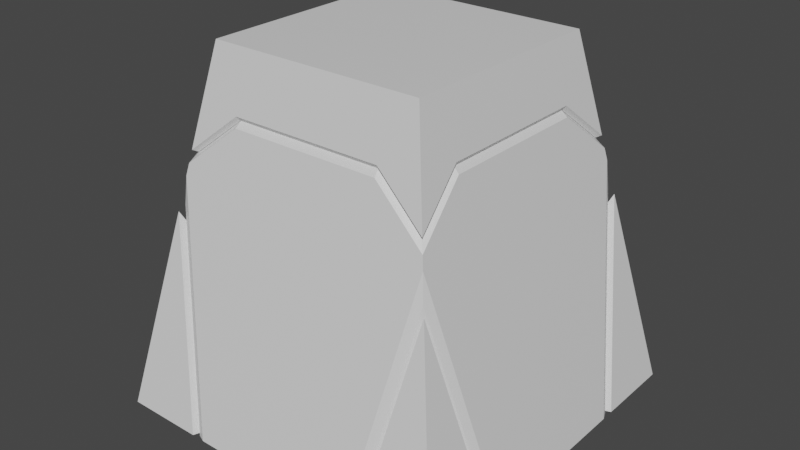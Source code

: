 # Source: Obelisk_5d1.blend  (saved by Blender 3.0.42; exported with 4.5.12 LTS)
import bpy
from mathutils import Matrix  # noqa: F401  (used for matrix-valued properties, if any)

bpy.ops.wm.read_factory_settings(use_empty=True)
scene = bpy.context.scene
scene.name = 'Scene'

# ---- collections
col_collection = bpy.data.collections.new('Collection'); scene.collection.children.link(col_collection)
col_cutter = bpy.data.collections.new('cutter'); scene.collection.children.link(col_cutter)

# ---- materials (node trees are filled in below, after node groups)
mat_material = bpy.data.materials.new('Material')
mat_material.alpha_threshold = 0.0
mat_material.use_transparent_shadow = False
mat_material.line_color = (0.0, 0.0, 0.0, 1.0)
mat_material_002 = bpy.data.materials.new('Material.002')
mat_material_002.alpha_threshold = 0.0
mat_material_002.use_transparent_shadow = False
mat_material_002.line_color = (0.0, 0.0, 0.0, 1.0)
mat_material_001 = bpy.data.materials.new('Material.001')
mat_material_001.alpha_threshold = 0.0
mat_material_001.use_transparent_shadow = False
mat_material_001.line_color = (0.0, 0.0, 0.0, 1.0)

# ---- material node trees
mat_material.use_nodes = True; mat_material.node_tree.nodes.clear()
_N = mat_material.node_tree.nodes; _L = mat_material.node_tree.links
n0 = _N.new('ShaderNodeOutputMaterial'); n0.name = 'Material Output'; n0.location = (300, 300)
n1 = _N.new('ShaderNodeBsdfPrincipled'); n1.name = 'Principled BSDF'; n1.location = (10, 300)
n1.distribution = 'GGX'
n1.subsurface_method = 'RANDOM_WALK_SKIN'
n1.inputs[2].default_value = 0.4
n1.inputs[3].default_value = 1.45
n1.inputs[27].default_value = (0.0, 0.0, 0.0, 1.0)
n1.inputs[28].default_value = 1.0
_L.new(n1.outputs[0], n0.inputs[0])
n0.is_active_output = True
mat_material_002.use_nodes = True; mat_material_002.node_tree.nodes.clear()
_N = mat_material_002.node_tree.nodes; _L = mat_material_002.node_tree.links
n0 = _N.new('ShaderNodeOutputMaterial'); n0.name = 'Material Output'; n0.location = (300, 300)
n1 = _N.new('ShaderNodeBsdfPrincipled'); n1.name = 'Principled BSDF'; n1.location = (10, 300)
n1.distribution = 'GGX'
n1.subsurface_method = 'RANDOM_WALK_SKIN'
n1.inputs[2].default_value = 0.4
n1.inputs[3].default_value = 1.45
n1.inputs[27].default_value = (0.0, 0.0, 0.0, 1.0)
n1.inputs[28].default_value = 1.0
_L.new(n1.outputs[0], n0.inputs[0])
n0.is_active_output = True
mat_material_001.use_nodes = True; mat_material_001.node_tree.nodes.clear()
_N = mat_material_001.node_tree.nodes; _L = mat_material_001.node_tree.links
n0 = _N.new('ShaderNodeOutputMaterial'); n0.name = 'Material Output'; n0.location = (300, 300)
n1 = _N.new('ShaderNodeBsdfPrincipled'); n1.name = 'Principled BSDF'; n1.location = (10, 300)
n1.distribution = 'GGX'
n1.subsurface_method = 'RANDOM_WALK_SKIN'
n1.inputs[2].default_value = 0.4
n1.inputs[3].default_value = 1.45
n1.inputs[27].default_value = (0.0, 0.0, 0.0, 1.0)
n1.inputs[28].default_value = 1.0
_L.new(n1.outputs[0], n0.inputs[0])
n0.is_active_output = True

# ---- world
world_world = bpy.data.worlds.new('World'); scene.world = world_world
world_world.use_nodes = True; world_world.node_tree.nodes.clear()
_N = world_world.node_tree.nodes; _L = world_world.node_tree.links
n0 = _N.new('ShaderNodeOutputWorld'); n0.name = 'World Output'; n0.location = (300, 300)
n1 = _N.new('ShaderNodeBackground'); n1.name = 'Background'; n1.location = (10, 300)
n1.inputs[0].default_value = (0.05088, 0.05088, 0.05088, 1.0)
_L.new(n1.outputs[0], n0.inputs[0])
n0.is_active_output = True
world_world.color = (0.05088, 0.05088, 0.05088)
world_world.use_sun_shadow = False
world_world.sun_shadow_jitter_overblur = 0.0

# ---- meshes
me_cube = bpy.data.meshes.new('Cube')
me_cube.from_pydata([(1.2, 1.2, 2.0), (1.2, -1.2, 2.0), (-1.2, 1.2, 2.0), (-1.2, -1.2, 2.0), (-0.8901, 0.8901, 1.312), (0.8901, 0.8901, 1.312), (0.8901, -0.8901, 1.312), (-0.8901, -0.8901, 1.312), (0.8532, -1.328, 1.361), (0.8414, -1.288, 1.312), (-0.8532, -1.328, 1.361), (-0.8414, -1.288, 1.312), (1.419, 1.419, 0.9049), (1.374, 1.374, 0.8829), (1.374, -1.374, 0.8829), (1.419, -1.419, 0.9049), (-0.8532, 1.328, 1.361), (-0.8414, 1.288, 1.312), (0.8532, 1.328, 1.361), (0.8414, 1.288, 1.312), (-1.374, 1.374, 0.8829), (-1.419, 1.419, 0.9049), (-1.328, 0.8532, 1.361), (-1.288, 0.8414, 1.312), (-1.328, -0.8532, 1.361), (-1.288, -0.8414, 1.312), (-1.374, -1.374, 0.8829), (-1.419, -1.419, 0.9049), (1.328, -0.8532, 1.361), (1.288, -0.8414, 1.312), (1.328, 0.8532, 1.361), (1.288, 0.8414, 1.312)], [], [(14, 6, 29), (0, 2, 3, 1), (7, 26, 25), (6, 9, 11, 7, 25, 23, 4, 17, 19, 5, 31, 29), (5, 13, 31), (26, 7, 11), (20, 4, 23), (15, 1, 3, 27, 10, 8), (0, 1, 15, 28, 30, 12), (17, 4, 20), (2, 0, 12, 18, 16, 21), (27, 3, 2, 21, 22, 24), (13, 5, 19), (16, 18, 19, 17), (23, 25, 24, 22), (29, 31, 30, 28), (9, 14, 15, 8), (18, 12, 13, 19), (8, 10, 11, 9), (17, 20, 21, 16), (20, 23, 22, 21), (25, 26, 27, 24), (14, 29, 28, 15), (12, 30, 31, 13), (10, 27, 26, 11), (6, 14, 9)])
_uv = me_cube.uv_layers.new(name='UVMap')
_uv.uv.foreach_set('vector', [0.6478, 0.7272, 0.6838, 0.6912, 0.6542, 0.6876, 0.625, 0.5, 0.875, 0.5, 0.875, 0.75, 0.625, 0.75, 0.8162, 0.6912, 0.8522, 0.7272, 0.8458, 0.6876, 0.3012, 0.6709, 0.2984, 0.6938, 0.2016, 0.6938, 0.1988, 0.6709, 0.176, 0.6681, 0.176, 0.5713, 0.1988, 0.5685, 0.2016, 0.5457, 0.2984, 0.5457, 0.3012, 0.5685, 0.324, 0.5713, 0.324, 0.6681, 0.6838, 0.5588, 0.6478, 0.5228, 0.6542, 0.5624, 0.8522, 0.7272, 0.8162, 0.6912, 0.8126, 0.7208, 0.8522, 0.5228, 0.8162, 0.5588, 0.8458, 0.5624, 0.5566, 0.75, 0.625, 0.75, 0.625, 1.0, 0.5566, 1.0, 0.5851, 0.9552, 0.5851, 0.7948, 0.625, 0.5, 0.625, 0.75, 0.5566, 0.75, 0.5851, 0.7052, 0.5851, 0.5448, 0.5566, 0.5, 0.8126, 0.5292, 0.8162, 0.5588, 0.8522, 0.5228, 0.625, 0.25, 0.625, 0.5, 0.5566, 0.5, 0.5851, 0.4552, 0.5851, 0.2948, 0.5566, 0.25, 0.5566, 0.0, 0.625, 0.0, 0.625, 0.25, 0.5566, 0.25, 0.5851, 0.2052, 0.5851, 0.04481, 0.6478, 0.5228, 0.6838, 0.5588, 0.6874, 0.5292, 0.5851, 0.2948, 0.5851, 0.4552, 0.582, 0.4531, 0.582, 0.2969, 0.582, 0.2031, 0.582, 0.04689, 0.5851, 0.04481, 0.5851, 0.2052, 0.582, 0.7031, 0.582, 0.5469, 0.5851, 0.5448, 0.5851, 0.7052, 0.582, 0.7969, 0.5552, 0.7553, 0.5566, 0.75, 0.5851, 0.7948, 0.5851, 0.4552, 0.5566, 0.5, 0.5552, 0.4947, 0.582, 0.4531, 0.5851, 0.7948, 0.5851, 0.9552, 0.582, 0.9531, 0.582, 0.7969, 0.582, 0.2969, 0.5552, 0.2553, 0.5566, 0.25, 0.5851, 0.2948, 0.5552, 0.2447, 0.582, 0.2031, 0.5851, 0.2052, 0.5566, 0.25, 0.582, 0.04689, 0.5552, 0.005305, 0.5566, 0.0, 0.5851, 0.04481, 0.5552, 0.7447, 0.582, 0.7031, 0.5851, 0.7052, 0.5566, 0.75, 0.5566, 0.5, 0.5851, 0.5448, 0.582, 0.5469, 0.5552, 0.5053, 0.5851, 0.9552, 0.5566, 1.0, 0.5552, 0.9947, 0.582, 0.9531, 0.6838, 0.6912, 0.6478, 0.7272, 0.6874, 0.7208])
me_cube.materials.append(mat_material)
me_cube.use_remesh_preserve_volume = False
me_cube.use_remesh_preserve_attributes = False
me_cube.use_mirror_vertex_groups = False
me_cube.update()
me_cube_009 = bpy.data.meshes.new('Cube.009')
me_cube_009.from_pydata([(-4.0, 4.0, 0.0), (-1.671, 1.671, 6.625), (-3.003, 4.0, 0.0), (3.003, 3.007, 0.0), (3.003, -2.984, 0.0), (4.0, 4.0, 0.0), (-1.671, -1.671, 6.625), (3.003, 4.0, 0.0), (-3.003, 3.007, 0.0), (1.671, -1.671, 6.625), (-3.003, -2.984, 0.0), (-4.0, 3.007, 0.0), (1.671, 1.671, 6.625), (4.0, 3.007, 0.0), (-1.671, -2.575, 6.625), (-1.695, -2.7, 6.502), (-2.699, -1.695, 6.503), (-2.575, -1.671, 6.625), (1.671, -2.575, 6.625), (1.695, -2.7, 6.502), (-2.893, 2.893, 5.535), (-2.748, 2.748, 5.755), (-2.893, -2.893, 5.535), (-2.748, -2.748, 5.755), (1.671, 2.575, 6.625), (1.695, 2.699, 6.503), (-1.695, 2.699, 6.503), (-1.671, 2.575, 6.625), (2.748, 2.748, 5.755), (2.893, 2.893, 5.535), (2.699, 1.695, 6.503), (2.575, 1.671, 6.625), (2.575, -1.671, 6.625), (2.699, -1.695, 6.503), (2.748, -2.748, 5.755), (2.893, -2.893, 5.535), (-2.699, 1.695, 6.503), (-2.575, 1.671, 6.625), (-3.003, -2.991, 0.0), (-3.009, -2.984, 0.0), (3.003, -2.991, 0.0), (3.009, -2.984, 0.0), (-3.927, -2.058, 0.0), (-4.0, -1.882, 2.235e-08), (-1.902, -4.0, 0.0), (-2.076, -3.926, -3.725e-09), (2.076, -3.926, 0.0), (1.902, -4.0, 2.608e-08), (-2.997, -2.997, 4.648), (-2.946, -2.946, 5.27), (4.0, -1.882, 0.0), (3.927, -2.058, -1.863e-09), (2.997, -2.997, 4.648), (2.946, -2.946, 5.27)], [], [(6, 1, 37, 17), (21, 37, 1), (52, 46, 40, 41, 51), (17, 23, 6), (27, 1, 12, 24), (28, 24, 12), (26, 25, 7, 2), (32, 9, 34), (31, 28, 12), (39, 10, 38), (8, 11, 0, 2), (19, 15, 22, 49, 44, 47, 53, 35), (3, 8, 2, 7), (4, 10, 8, 3), (48, 42, 39, 38, 45), (13, 3, 7, 5), (6, 14, 18, 9), (11, 8, 10, 39, 42, 43), (21, 1, 27), (1, 6, 9, 12), (4, 3, 13, 50, 51, 41), (11, 36, 20, 0), (26, 2, 0, 20), (25, 29, 5, 7), (13, 5, 29, 30), (31, 12, 9, 32), (40, 4, 41), (9, 18, 34), (23, 14, 6), (25, 26, 27, 24), (31, 32, 33, 30), (32, 34, 35, 33), (21, 27, 26, 20), (20, 36, 37, 21), (24, 28, 29, 25), (28, 31, 30, 29), (19, 35, 34, 18), (36, 16, 17, 37), (16, 22, 23, 17), (18, 14, 15, 19), (14, 23, 22, 15), (44, 45, 38, 10, 4, 40, 46, 47), (33, 35, 53, 50, 13, 30), (50, 53, 52, 51), (49, 43, 42, 48), (44, 49, 48, 45), (46, 52, 53, 47), (49, 22, 16, 36, 11, 43)])
_uv = me_cube_009.uv_layers.new(name='UVMap')
_uv.uv.foreach_set('vector', [0.0, 0.0, 0.0, 0.0, 0.5238, 0.1828, 0.5238, 0.04219, 0.4966, 0.225, 0.5238, 0.1828, 0.0, 0.0, 0.5525, 0.3755, 0.4576, 0.4908, 0.4576, 0.3748, 0.4576, 0.374, 0.4576, 0.2592, 0.5238, 0.04219, 0.4966, 0.8999, 0.0, 0.0, 0.5238, 0.2672, 0.0, 0.0, 0.0, 0.0, 0.5238, 0.4078, 0.4966, 0.45, 0.5238, 0.4078, 0.0, 0.0, 0.5782, 0.2966, 0.5782, 0.2966, 0.375, 0.2811, 0.375, 0.2811, 0.5238, 0.04219, 0.0, 0.0, 0.4966, 0.6749, 0.5238, 0.1828, 0.4966, 0.45, 0.0, 0.0, 0.375, 0.03174, 0.375, 0.03174, 0.375, 0.03741, 0.375, 0.2457, 0.375, 0.219, 0.375, 0.25, 0.375, 0.2811, 0.5782, 0.8001, 0.5782, 0.9534, 0.548, 1.0, 0.5397, 1.0, 0.375, 0.9689, 0.375, 0.9689, 0.5397, 0.75, 0.548, 0.75, 0.375, 0.2228, 0.375, 0.2457, 0.375, 0.2811, 0.375, 0.2811, 0.375, 0.03174, 0.375, 0.03174, 0.375, 0.2457, 0.375, 0.2228, 0.5525, 0.3755, 0.4576, 0.2592, 0.4576, 0.374, 0.4576, 0.3748, 0.4576, 0.4908, 0.375, 0.219, 0.375, 0.2228, 0.375, 0.2811, 0.375, 0.25, 0.0, 0.0, 0.5238, 0.8577, 0.5238, 0.7171, 0.0, 0.0, 0.375, 0.219, 0.375, 0.2457, 0.375, 0.03174, 0.375, 0.03174, 0.375, 0.06068, 0.375, 0.06619, 0.4966, 0.225, 0.0, 0.0, 0.5238, 0.2672, 0.0, 0.0, 0.0, 0.0, 0.0, 0.0, 0.0, 0.0, 0.375, 0.03174, 0.375, 0.2228, 0.375, 0.219, 0.375, 0.06619, 0.375, 0.06068, 0.375, 0.03174, 0.375, 0.219, 0.5782, 0.2034, 0.548, 0.25, 0.375, 0.25, 0.5782, 0.2966, 0.375, 0.2811, 0.375, 0.25, 0.548, 0.25, 0.5782, 0.2966, 0.548, 0.25, 0.375, 0.25, 0.375, 0.2811, 0.375, 0.219, 0.375, 0.25, 0.548, 0.25, 0.5782, 0.2034, 0.5238, 0.1828, 0.0, 0.0, 0.0, 0.0, 0.5238, 0.04219, 0.375, 0.03741, 0.375, 0.03174, 0.375, 0.03593, 0.0, 0.0, 0.5238, 0.7171, 0.4966, 0.6749, 0.4966, 0.8999, 0.5238, 0.8577, 0.0, 0.0, 0.5782, 0.2966, 0.5782, 0.2966, 0.582, 0.2969, 0.582, 0.2969, 0.5238, 0.1828, 0.5238, 0.04219, 0.5782, 0.04661, 0.5782, 0.2034, 0.582, 0.7031, 0.5551, 0.7449, 0.548, 0.75, 0.5782, 0.7034, 0.4966, 0.225, 0.5238, 0.2672, 0.5782, 0.2966, 0.548, 0.25, 0.548, 0.25, 0.5782, 0.2034, 0.5238, 0.1828, 0.4966, 0.225, 0.582, 0.2969, 0.5551, 0.2551, 0.548, 0.25, 0.5782, 0.2966, 0.5551, 0.2449, 0.582, 0.2031, 0.5782, 0.2034, 0.548, 0.25, 0.5782, 0.8001, 0.548, 0.75, 0.4966, 0.6749, 0.5238, 0.7171, 0.5782, 0.2034, 0.5782, 0.04661, 0.5238, 0.04219, 0.5238, 0.1828, 0.5782, 0.04661, 0.548, 0.0, 0.5551, 0.005071, 0.582, 0.04689, 0.5238, 0.7171, 0.5238, 0.8577, 0.5782, 0.9534, 0.5782, 0.8001, 0.5238, 0.8577, 0.4966, 0.8999, 0.548, 1.0, 0.5782, 0.9534, 0.375, 0.9689, 0.375, 0.9007, 0.375, 0.03741, 0.375, 0.03174, 0.375, 0.03174, 0.375, 0.03741, 0.375, 0.9007, 0.375, 0.9689, 0.5782, 0.7034, 0.548, 0.75, 0.5397, 0.75, 0.375, 0.06619, 0.375, 0.219, 0.5782, 0.2034, 0.375, 0.06619, 0.5397, 0.75, 0.5211, 0.7034, 0.3759, 0.06673, 0.5397, 0.0, 0.375, 0.06619, 0.3759, 0.06264, 0.5211, 0.004271, 0.375, 0.9689, 0.5397, 1.0, 0.5211, 0.9979, 0.3758, 0.969, 0.3758, 0.9677, 0.5211, 0.7649, 0.5397, 0.75, 0.375, 0.9689, 0.5397, 0.0, 0.548, 0.0, 0.5782, 0.04661, 0.5782, 0.2034, 0.375, 0.219, 0.375, 0.06619])
me_cube_009.materials.append(mat_material_002)
me_cube_009.use_remesh_preserve_volume = False
me_cube_009.use_remesh_preserve_attributes = False
me_cube_009.use_mirror_vertex_groups = False
me_cube_009.update()
me_cube_002 = bpy.data.meshes.new('Cube.002')
me_cube_002.from_pydata([(4.0, -4.0, 0.0), (-4.0, -4.0, 0.0), (-4.0, -2.189, 0.0), (-3.854, -2.132, 0.0), (-2.149, -3.852, 0.0), (-2.206, -4.0, -1.49e-08), (2.206, -4.0, 0.0), (2.149, -3.852, 0.0), (-3.099, -3.099, 4.506), (-2.998, -2.996, 4.28), (3.854, -2.132, 0.0), (4.0, -2.189, -4.843e-08), (2.998, -2.996, 4.28), (3.099, -3.099, 4.506)], [], [(9, 4, 3), (7, 12, 10), (13, 0, 11), (6, 0, 13), (1, 5, 8), (0, 6, 7, 10, 11), (1, 2, 3, 4, 5), (2, 8, 9, 3), (10, 12, 13, 11), (4, 9, 8, 5), (6, 13, 12, 7), (1, 8, 2)])
_uv = me_cube_002.uv_layers.new(name='UVMap')
_uv.uv.foreach_set('vector', [0.545, 0.3755, 0.4576, 0.4817, 0.4576, 0.2683, 0.4576, 0.4817, 0.545, 0.3755, 0.4576, 0.2683, 0.5158, 0.75, 0.375, 0.75, 0.375, 0.1328, 0.375, 0.9466, 0.375, 0.75, 0.5158, 0.75, 0.375, 1.0, 0.375, 0.972, 0.5158, 1.0, 0.375, 0.75, 0.375, 0.9466, 0.375, 0.9025, 0.375, 0.1294, 0.375, 0.1328, 0.375, 1.0, 0.375, 0.1582, 0.375, 0.1294, 0.375, 0.9025, 0.375, 0.972, 0.4584, 0.251, 0.5503, 0.3638, 0.545, 0.3755, 0.4576, 0.2683, 0.3767, 0.07048, 0.5105, 0.6568, 0.5158, 0.75, 0.375, 0.1328, 0.3767, 0.9692, 0.5105, 0.9958, 0.5158, 1.0, 0.375, 0.972, 0.375, 0.9466, 0.5158, 0.75, 0.5105, 0.7797, 0.3767, 0.9665, 0.375, 0.0, 0.5158, 0.0, 0.375, 0.05659])
me_cube_002.materials.append(mat_material_001)
me_cube_002.use_remesh_preserve_volume = False
me_cube_002.use_remesh_preserve_attributes = False
me_cube_002.use_mirror_vertex_groups = False
me_cube_002.update()
me_cube_005 = bpy.data.meshes.new('Cube.005')
me_cube_005.from_pydata([(1.68, 1.68, 3.456), (1.68, -1.68, 3.456), (-1.68, 1.68, 3.456), (-1.68, -1.68, 3.456), (0.0, 0.0, 4.948), (1.68, 1.68, 8.095), (1.68, -1.68, 8.095), (-1.68, -1.68, 8.095), (-1.68, 1.68, 8.095), (0.0, -1.68, 4.785), (0.0, 1.68, 4.785), (0.0, -1.68, 8.095), (0.0, 1.68, 8.095), (1.68, 0.0, 4.785), (-1.68, 0.0, 4.785), (1.68, 0.0, 8.095), (-1.68, 0.0, 8.095), (0.0, 0.0, 8.095)], [], [(10, 2, 4), (14, 3, 4), (9, 1, 4), (13, 0, 4), (10, 0, 5, 12), (17, 11, 7, 16), (14, 2, 8, 16), (13, 1, 6, 15), (9, 3, 7, 11), (1, 9, 11, 6), (15, 6, 11, 17), (2, 10, 12, 8), (5, 15, 17, 12), (0, 13, 15, 5), (3, 14, 16, 7), (12, 17, 16, 8), (1, 13, 4), (0, 10, 4), (2, 14, 4), (3, 9, 4)])
_uv = me_cube_005.uv_layers.new(name='UVMap')
_uv.uv.foreach_set('vector', [0.75, 0.5, 0.875, 0.5, 0.75, 0.625, 0.875, 0.625, 0.875, 0.75, 0.75, 0.625, 0.75, 0.75, 0.625, 0.75, 0.75, 0.625, 0.625, 0.625, 0.625, 0.5, 0.75, 0.625, 0.75, 0.5, 0.625, 0.5, 0.625, 0.5, 0.75, 0.5, 0.75, 0.625, 0.75, 0.75, 0.875, 0.75, 0.875, 0.625, 0.875, 0.625, 0.875, 0.5, 0.875, 0.5, 0.875, 0.625, 0.625, 0.625, 0.625, 0.75, 0.625, 0.75, 0.625, 0.625, 0.75, 0.75, 0.875, 0.75, 0.875, 0.75, 0.75, 0.75, 0.625, 0.75, 0.75, 0.75, 0.75, 0.75, 0.625, 0.75, 0.625, 0.625, 0.625, 0.75, 0.75, 0.75, 0.75, 0.625, 0.875, 0.5, 0.75, 0.5, 0.75, 0.5, 0.875, 0.5, 0.625, 0.5, 0.625, 0.625, 0.75, 0.625, 0.75, 0.5, 0.625, 0.5, 0.625, 0.625, 0.625, 0.625, 0.625, 0.5, 0.875, 0.75, 0.875, 0.625, 0.875, 0.625, 0.875, 0.75, 0.75, 0.5, 0.75, 0.625, 0.875, 0.625, 0.875, 0.5, 0.625, 0.75, 0.625, 0.625, 0.75, 0.625, 0.625, 0.5, 0.75, 0.5, 0.75, 0.625, 0.875, 0.5, 0.875, 0.625, 0.75, 0.625, 0.875, 0.75, 0.75, 0.75, 0.75, 0.625])
me_cube_005.materials.append(mat_material)
me_cube_005.use_remesh_preserve_volume = False
me_cube_005.use_remesh_preserve_attributes = False
me_cube_005.use_mirror_vertex_groups = False
me_cube_005.update()
me_cube_006 = bpy.data.meshes.new('Cube.006')
me_cube_006.from_pydata([(-1.0, -1.0, -1.0), (-1.0, -1.0, 1.0), (-1.0, 1.0, -1.0), (-1.0, 1.0, 1.0), (1.0, -1.0, -1.0), (1.0, -1.0, 1.0), (1.0, 1.0, -1.0), (1.0, 1.0, 1.0)], [], [(0, 1, 3, 2), (2, 3, 7, 6), (6, 7, 5, 4), (4, 5, 1, 0), (2, 6, 4, 0), (7, 3, 1, 5)])
_uv = me_cube_006.uv_layers.new(name='UVMap')
_uv.uv.foreach_set('vector', [0.375, 0.0, 0.625, 0.0, 0.625, 0.25, 0.375, 0.25, 0.375, 0.25, 0.625, 0.25, 0.625, 0.5, 0.375, 0.5, 0.375, 0.5, 0.625, 0.5, 0.625, 0.75, 0.375, 0.75, 0.375, 0.75, 0.625, 0.75, 0.625, 1.0, 0.375, 1.0, 0.125, 0.5, 0.375, 0.5, 0.375, 0.75, 0.125, 0.75, 0.625, 0.5, 0.875, 0.5, 0.875, 0.75, 0.625, 0.75])
me_cube_006.use_remesh_fix_poles = True
me_cube_006.use_remesh_preserve_attributes = False
me_cube_006.update()
me_cube_007 = bpy.data.meshes.new('Cube.007')
me_cube_007.from_pydata([(-1.0, -1.0, -1.0), (0.7728, 0.8151, -1.323), (-1.0, -1.0, 1.0), (0.7728, -0.7305, -1.323), (-1.0, 1.0, -1.0), (-0.7728, 0.8151, -1.323), (-1.0, 1.0, 1.0), (-0.7728, -0.7305, -1.323), (1.0, -1.0, -1.0), (1.0, -1.0, 1.0), (1.0, 1.0, -1.0), (1.0, 1.0, 1.0), (-0.7728, 0.8151, -1.0), (-0.4094, 0.4518, -1.0), (0.3649, 0.8151, -1.0), (-0.3649, 0.8151, -1.0), (0.7728, -0.7305, -1.0), (0.7728, -0.3226, -1.0), (0.4094, 0.4518, -1.0), (0.4094, -0.3671, -1.0), (0.7728, 0.4073, -1.0), (0.7728, 0.8151, -1.0), (-0.7728, -0.7305, -1.0), (-0.7728, -0.3226, -1.0), (-0.7728, 0.4073, -1.0), (0.3649, -0.7305, -1.0), (-0.3649, -0.7305, -1.0), (-0.4094, -0.3671, -1.0)], [], [(0, 2, 6, 4), (4, 6, 11, 10), (10, 11, 9, 8), (8, 9, 2, 0), (12, 4, 10, 21, 14, 15), (10, 8, 16, 17, 19, 25, 26, 27, 23, 22, 0, 4, 12, 24, 13, 15, 14, 18, 20, 21), (16, 8, 0, 22, 26, 25), (11, 6, 2, 9), (5, 15, 13), (23, 27, 7), (19, 3, 25), (20, 18, 1), (1, 14, 21), (5, 24, 12), (16, 3, 17), (22, 7, 26), (25, 3, 16), (15, 5, 12), (20, 1, 21), (23, 7, 22), (3, 19, 17), (14, 1, 18), (5, 13, 24), (27, 26, 7)])
_uv = me_cube_007.uv_layers.new(name='UVMap')
_uv.uv.foreach_set('vector', [0.375, 0.0, 0.625, 0.0, 0.625, 0.25, 0.375, 0.25, 0.375, 0.25, 0.625, 0.25, 0.625, 0.5, 0.375, 0.5, 0.375, 0.5, 0.625, 0.5, 0.625, 0.75, 0.375, 0.75, 0.375, 0.75, 0.625, 0.75, 0.625, 1.0, 0.375, 1.0, 0.1534, 0.5231, 0.125, 0.5, 0.375, 0.5, 0.3466, 0.5231, 0.2956, 0.5231, 0.2044, 0.5231, 0.375, 0.5, 0.375, 0.75, 0.3466, 0.7163, 0.3466, 0.6653, 0.3012, 0.6709, 0.2956, 0.7163, 0.2044, 0.7163, 0.1988, 0.6709, 0.1534, 0.6653, 0.1534, 0.7163, 0.125, 0.75, 0.125, 0.5, 0.1534, 0.5231, 0.1534, 0.5741, 0.1988, 0.5685, 0.2044, 0.5231, 0.2956, 0.5231, 0.3012, 0.5685, 0.3466, 0.5741, 0.3466, 0.5231, 0.3466, 0.7163, 0.375, 0.75, 0.125, 0.75, 0.1534, 0.7163, 0.2044, 0.7163, 0.2956, 0.7163, 0.625, 0.5, 0.875, 0.5, 0.875, 0.75, 0.625, 0.75, 0.875, 0.5, 0.809, 0.5, 0.8162, 0.5588, 0.875, 0.684, 0.8162, 0.6912, 0.875, 0.75, 0.6838, 0.6912, 0.625, 0.75, 0.691, 0.75, 0.625, 0.566, 0.6838, 0.5588, 0.625, 0.5, 0.625, 0.5, 0.691, 0.5, 0.625, 0.5, 0.875, 0.5, 0.875, 0.566, 0.875, 0.5, 0.625, 0.75, 0.625, 0.75, 0.625, 0.684, 0.875, 0.75, 0.875, 0.75, 0.809, 0.75, 0.691, 0.75, 0.625, 0.75, 0.625, 0.75, 0.809, 0.5, 0.875, 0.5, 0.875, 0.5, 0.625, 0.566, 0.625, 0.5, 0.625, 0.5, 0.875, 0.684, 0.875, 0.75, 0.875, 0.75, 0.625, 0.75, 0.6838, 0.6912, 0.625, 0.684, 0.691, 0.5, 0.625, 0.5, 0.6838, 0.5588, 0.875, 0.5, 0.8162, 0.5588, 0.875, 0.566, 0.8162, 0.6912, 0.809, 0.75, 0.875, 0.75])
me_cube_007.use_remesh_fix_poles = True
me_cube_007.use_remesh_preserve_attributes = False
me_cube_007.update()
me_cube_001 = bpy.data.meshes.new('Cube.001')
me_cube_001.from_pydata([(-3.828, -0.4343, -1.0), (-3.828, -0.4343, 1.0), (-2.425, 2.425, -1.0), (-2.425, 2.425, 1.0), (1.849, -0.4343, -1.0), (1.849, -0.4343, 1.0), (0.4119, 2.412, -1.0), (0.4119, 2.412, 1.0)], [], [(0, 1, 3, 2), (2, 3, 7, 6), (7, 3, 1, 5), (4, 5, 1, 0), (2, 6, 4, 0), (6, 7, 5, 4)])
_uv = me_cube_001.uv_layers.new(name='UVMap')
_uv.uv.foreach_set('vector', [0.375, 0.0, 0.625, 0.0, 0.625, 0.25, 0.375, 0.25, 0.375, 0.25, 0.625, 0.25, 0.625, 0.5, 0.375, 0.5, 0.625, 0.5, 0.875, 0.5, 0.875, 0.75, 0.625, 0.75, 0.375, 0.75, 0.625, 0.75, 0.625, 1.0, 0.375, 1.0, 0.125, 0.5, 0.375, 0.5, 0.375, 0.75, 0.125, 0.75, 0.375, 0.5, 0.625, 0.5, 0.625, 0.75, 0.375, 0.75])
me_cube_001.use_remesh_fix_poles = True
me_cube_001.use_remesh_preserve_attributes = False
me_cube_001.update()
me_cube_003 = bpy.data.meshes.new('Cube.003')
me_cube_003.from_pydata([(-3.828, -0.4343, -1.0), (-3.828, -0.4343, 1.0), (-2.425, 2.425, -1.0), (-2.425, 2.425, 1.0), (1.849, -0.4343, -1.0), (1.849, -0.4343, 1.0), (0.4119, 2.412, -1.0), (0.4119, 2.412, 1.0)], [], [(0, 1, 3, 2), (2, 3, 7, 6), (7, 3, 1, 5), (4, 5, 1, 0), (2, 6, 4, 0), (6, 7, 5, 4)])
_uv = me_cube_003.uv_layers.new(name='UVMap')
_uv.uv.foreach_set('vector', [0.375, 0.0, 0.625, 0.0, 0.625, 0.25, 0.375, 0.25, 0.375, 0.25, 0.625, 0.25, 0.625, 0.5, 0.375, 0.5, 0.625, 0.5, 0.875, 0.5, 0.875, 0.75, 0.625, 0.75, 0.375, 0.75, 0.625, 0.75, 0.625, 1.0, 0.375, 1.0, 0.125, 0.5, 0.375, 0.5, 0.375, 0.75, 0.125, 0.75, 0.375, 0.5, 0.625, 0.5, 0.625, 0.75, 0.375, 0.75])
me_cube_003.use_remesh_fix_poles = True
me_cube_003.use_remesh_preserve_attributes = False
me_cube_003.update()

# ---- objects
ob_cube = bpy.data.objects.new('Cube', me_cube)
ob_cube_004 = bpy.data.objects.new('Cube.004', me_cube_009)
ob_cube_007 = bpy.data.objects.new('Cube.007', me_cube_002)
ob_cube_001 = bpy.data.objects.new('Cube.001', me_cube_005)
ob_cube_002 = bpy.data.objects.new('Cube.002', me_cube_006)
ob_cube_003 = bpy.data.objects.new('Cube.003', me_cube_007)
ob_cube_005 = bpy.data.objects.new('Cube.005', me_cube_001)
ob_cube_006 = bpy.data.objects.new('Cube.006', me_cube_003)

# ---- transforms, parenting, visibility, modifiers, constraints
ob_cube.location = (0.0, 0.0, 4.0)
ob_cube.scale = (2.0, 2.0, 2.0)
ob_cube.lock_rotations_4d = False
ob_cube.empty_display_type = 'ARROWS'
ob_cube.lineart.crease_threshold = 0.0
ob_cube_004.location = (0.0, 0.0, 0.0)
ob_cube_004.lock_rotations_4d = False
ob_cube_004.empty_display_type = 'ARROWS'
ob_cube_004.lineart.crease_threshold = 0.0
_m = ob_cube_004.modifiers.new('Mirror', 'MIRROR')
_m.use_axis = (False, True, False)
_m.use_bisect_axis = (False, True, False)
_m.use_bisect_flip_axis = (False, True, False)
ob_cube_007.location = (0.0, 0.0, 0.0)
ob_cube_007.lock_rotations_4d = False
ob_cube_007.empty_display_type = 'ARROWS'
ob_cube_007.lineart.crease_threshold = 0.0
_m = ob_cube_007.modifiers.new('Mirror', 'MIRROR')
_m.use_axis = (False, True, False)
ob_cube_001.location = (0.0, 0.0, -1.69)
ob_cube_001.scale = (2.0, 2.0, 2.0)
ob_cube_001.lock_rotations_4d = False
ob_cube_001.empty_display_type = 'ARROWS'
ob_cube_001.hide_render = True
ob_cube_001.visible_camera = False
ob_cube_001.visible_diffuse = False
ob_cube_001.visible_glossy = False
ob_cube_001.visible_transmission = False
ob_cube_001.visible_volume_scatter = False
ob_cube_001.display_type = 'BOUNDS'
ob_cube_001.lineart.crease_threshold = 0.0
ob_cube_002.location = (0.0, -0.1841, 10.97)
ob_cube_002.scale = (4.348, 4.348, 4.348)
ob_cube_002.hide_render = True
ob_cube_002.visible_camera = False
ob_cube_002.visible_diffuse = False
ob_cube_002.visible_glossy = False
ob_cube_002.visible_transmission = False
ob_cube_002.visible_volume_scatter = False
ob_cube_002.display_type = 'BOUNDS'
ob_cube_003.location = (0.0, -0.1841, 10.97)
ob_cube_003.scale = (4.348, 4.348, 4.348)
ob_cube_003.hide_render = True
ob_cube_003.visible_camera = False
ob_cube_003.visible_diffuse = False
ob_cube_003.visible_glossy = False
ob_cube_003.visible_transmission = False
ob_cube_003.visible_volume_scatter = False
ob_cube_003.display_type = 'BOUNDS'
ob_cube_005.location = (-4.0, -5.414, 2.078)
ob_cube_005.rotation_euler = (0.0, -0.0, -0.7854)
ob_cube_005.scale = (1.0, 1.0, 6.123)
ob_cube_005.hide_render = True
ob_cube_005.visible_camera = False
ob_cube_005.visible_diffuse = False
ob_cube_005.visible_glossy = False
ob_cube_005.visible_transmission = False
ob_cube_005.visible_volume_scatter = False
ob_cube_005.display_type = 'BOUNDS'
_m = ob_cube_005.modifiers.new('Mirror', 'MIRROR')
_m.mirror_object = ob_cube_004
ob_cube_006.location = (-4.0, -5.414, 2.078)
ob_cube_006.rotation_euler = (0.0, -0.0, -0.7854)
ob_cube_006.scale = (1.0, 1.0, 6.123)
ob_cube_006.hide_render = True
ob_cube_006.visible_camera = False
ob_cube_006.visible_diffuse = False
ob_cube_006.visible_glossy = False
ob_cube_006.visible_transmission = False
ob_cube_006.visible_volume_scatter = False
ob_cube_006.display_type = 'BOUNDS'
_m = ob_cube_006.modifiers.new('Mirror', 'MIRROR')
_m.mirror_object = ob_cube_007

# ---- collection membership
col_collection.objects.link(ob_cube)
col_collection.objects.link(ob_cube_004)
col_collection.objects.link(ob_cube_007)
col_cutter.objects.link(ob_cube_001)
col_cutter.objects.link(ob_cube_002)
col_cutter.objects.link(ob_cube_003)
col_cutter.objects.link(ob_cube_005)
col_cutter.objects.link(ob_cube_006)

# ---- scene / render settings (as saved in the file)
scene.frame_start = 1; scene.frame_end = 250; scene.frame_set(21)
scene.render.engine = 'BLENDER_EEVEE_NEXT'
scene.cycles.sampling_pattern = 'TABULATED_SOBOL'
scene.cycles.use_light_tree = False
scene.view_settings.view_transform = 'Filmic'
bpy.context.view_layer.update()

# ---- added for rendering (the .blend has no active camera and no usable light): camera, sun
cam_auto = bpy.data.cameras.new('AutoCamera')
cam_auto.lens = 50.0
cam_auto.sensor_width = 36.0
cam_auto.clip_end = 1000.0
ob_auto_camera = bpy.data.objects.new('AutoCamera', cam_auto)
scene.collection.objects.link(ob_auto_camera)
ob_auto_camera.location = (12.8203, -15.3843, 14.2562)
ob_auto_camera.rotation_euler = (1.09748, -7.21219e-08, 0.694738)
scene.camera = ob_auto_camera
light_auto_sun = bpy.data.lights.new('AutoSun', 'SUN')
light_auto_sun.energy = 3.0
light_auto_sun.angle = 0.0523599
ob_auto_sun = bpy.data.objects.new('AutoSun', light_auto_sun)
scene.collection.objects.link(ob_auto_sun)
ob_auto_sun.rotation_euler = (0.872665, 0.174533, 0.523599)
bpy.context.view_layer.update()
